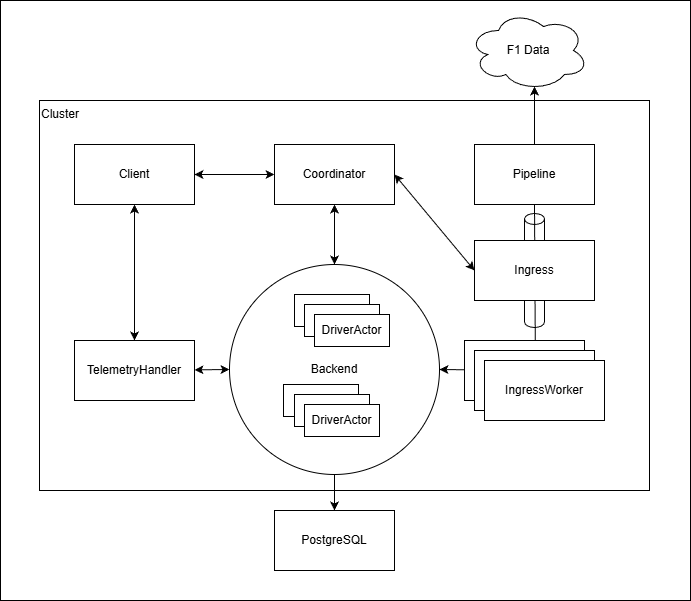

The diagram above was exported from draw.io. Its source (the exported page's mxGraphModel, read from the mxfile embedded in the PNG):
<mxGraphModel dx="945" dy="1136" grid="1" gridSize="10" guides="1" tooltips="1" connect="1" arrows="1" fold="1" page="1" pageScale="1" pageWidth="827" pageHeight="1169" math="0" shadow="0">
  <root>
    <mxCell id="0" />
    <mxCell id="1" parent="0" />
    <mxCell id="GQtd0UVIjVDoP26k7VEz-81" value="" style="rounded=0;whiteSpace=wrap;html=1;" vertex="1" parent="1">
      <mxGeometry x="70" y="250" width="690" height="600" as="geometry" />
    </mxCell>
    <mxCell id="GQtd0UVIjVDoP26k7VEz-52" value="Cluster&lt;div&gt;&lt;/div&gt;" style="rounded=0;whiteSpace=wrap;html=1;align=left;verticalAlign=top;" vertex="1" parent="1">
      <mxGeometry x="109" y="350" width="610" height="390" as="geometry" />
    </mxCell>
    <mxCell id="GQtd0UVIjVDoP26k7VEz-53" value="" style="shape=cylinder3;whiteSpace=wrap;html=1;boundedLbl=1;backgroundOutline=1;size=5.5000000000001705;" vertex="1" parent="1">
      <mxGeometry x="594" y="463" width="20" height="114" as="geometry" />
    </mxCell>
    <mxCell id="GQtd0UVIjVDoP26k7VEz-54" value="" style="endArrow=classic;html=1;rounded=0;entryX=0.424;entryY=-0.033;entryDx=0;entryDy=0;exitX=0.5;exitY=1;exitDx=0;exitDy=0;entryPerimeter=0;" edge="1" parent="1" source="GQtd0UVIjVDoP26k7VEz-64" target="GQtd0UVIjVDoP26k7VEz-76">
      <mxGeometry width="50" height="50" relative="1" as="geometry">
        <mxPoint x="364" y="540" as="sourcePoint" />
        <mxPoint x="414" y="490" as="targetPoint" />
      </mxGeometry>
    </mxCell>
    <mxCell id="GQtd0UVIjVDoP26k7VEz-79" style="edgeStyle=orthogonalEdgeStyle;rounded=0;orthogonalLoop=1;jettySize=auto;html=1;exitX=0.5;exitY=1;exitDx=0;exitDy=0;entryX=0.5;entryY=0;entryDx=0;entryDy=0;" edge="1" parent="1" source="GQtd0UVIjVDoP26k7VEz-55" target="GQtd0UVIjVDoP26k7VEz-78">
      <mxGeometry relative="1" as="geometry" />
    </mxCell>
    <mxCell id="GQtd0UVIjVDoP26k7VEz-55" value="Backend" style="ellipse;whiteSpace=wrap;html=1;aspect=fixed;" vertex="1" parent="1">
      <mxGeometry x="299" y="514" width="210" height="210" as="geometry" />
    </mxCell>
    <mxCell id="GQtd0UVIjVDoP26k7VEz-56" value="" style="rounded=0;whiteSpace=wrap;html=1;" vertex="1" parent="1">
      <mxGeometry x="353" y="634" width="75" height="32" as="geometry" />
    </mxCell>
    <mxCell id="GQtd0UVIjVDoP26k7VEz-57" value="" style="rounded=0;whiteSpace=wrap;html=1;" vertex="1" parent="1">
      <mxGeometry x="364" y="644" width="75" height="32" as="geometry" />
    </mxCell>
    <mxCell id="GQtd0UVIjVDoP26k7VEz-58" value="" style="rounded=0;whiteSpace=wrap;html=1;" vertex="1" parent="1">
      <mxGeometry x="364" y="544" width="75" height="32" as="geometry" />
    </mxCell>
    <mxCell id="GQtd0UVIjVDoP26k7VEz-59" value="" style="rounded=0;whiteSpace=wrap;html=1;" vertex="1" parent="1">
      <mxGeometry x="374" y="554" width="75" height="32" as="geometry" />
    </mxCell>
    <mxCell id="GQtd0UVIjVDoP26k7VEz-60" value="" style="rounded=0;whiteSpace=wrap;html=1;" vertex="1" parent="1">
      <mxGeometry x="534" y="590" width="120" height="60" as="geometry" />
    </mxCell>
    <mxCell id="GQtd0UVIjVDoP26k7VEz-61" value="" style="rounded=0;whiteSpace=wrap;html=1;" vertex="1" parent="1">
      <mxGeometry x="544" y="600" width="120" height="60" as="geometry" />
    </mxCell>
    <mxCell id="GQtd0UVIjVDoP26k7VEz-62" value="Client" style="rounded=0;whiteSpace=wrap;html=1;" vertex="1" parent="1">
      <mxGeometry x="144" y="394" width="120" height="60" as="geometry" />
    </mxCell>
    <mxCell id="GQtd0UVIjVDoP26k7VEz-63" value="TelemetryHandler" style="rounded=0;whiteSpace=wrap;html=1;" vertex="1" parent="1">
      <mxGeometry x="144" y="590" width="120" height="60" as="geometry" />
    </mxCell>
    <mxCell id="GQtd0UVIjVDoP26k7VEz-64" value="Pipeline" style="rounded=0;whiteSpace=wrap;html=1;" vertex="1" parent="1">
      <mxGeometry x="544" y="394" width="120" height="60" as="geometry" />
    </mxCell>
    <mxCell id="GQtd0UVIjVDoP26k7VEz-65" value="F1 Data" style="ellipse;shape=cloud;whiteSpace=wrap;html=1;" vertex="1" parent="1">
      <mxGeometry x="538" y="260" width="120" height="80" as="geometry" />
    </mxCell>
    <mxCell id="GQtd0UVIjVDoP26k7VEz-66" value="" style="endArrow=classic;html=1;rounded=0;entryX=0.55;entryY=0.95;entryDx=0;entryDy=0;entryPerimeter=0;exitX=0.5;exitY=0;exitDx=0;exitDy=0;" edge="1" parent="1" source="GQtd0UVIjVDoP26k7VEz-64" target="GQtd0UVIjVDoP26k7VEz-65">
      <mxGeometry width="50" height="50" relative="1" as="geometry">
        <mxPoint x="584" y="260" as="sourcePoint" />
        <mxPoint x="634" y="210" as="targetPoint" />
      </mxGeometry>
    </mxCell>
    <mxCell id="GQtd0UVIjVDoP26k7VEz-67" value="Ingress" style="rounded=0;whiteSpace=wrap;html=1;" vertex="1" parent="1">
      <mxGeometry x="544" y="490" width="120" height="60" as="geometry" />
    </mxCell>
    <mxCell id="GQtd0UVIjVDoP26k7VEz-68" value="DriverActor" style="rounded=0;whiteSpace=wrap;html=1;" vertex="1" parent="1">
      <mxGeometry x="384" y="564" width="75" height="32" as="geometry" />
    </mxCell>
    <mxCell id="GQtd0UVIjVDoP26k7VEz-69" value="DriverActor" style="rounded=0;whiteSpace=wrap;html=1;" vertex="1" parent="1">
      <mxGeometry x="374" y="654" width="75" height="32" as="geometry" />
    </mxCell>
    <mxCell id="GQtd0UVIjVDoP26k7VEz-70" value="Coordinator" style="rounded=0;whiteSpace=wrap;html=1;" vertex="1" parent="1">
      <mxGeometry x="344" y="394" width="120" height="60" as="geometry" />
    </mxCell>
    <mxCell id="GQtd0UVIjVDoP26k7VEz-71" value="" style="endArrow=classic;startArrow=classic;html=1;rounded=0;entryX=0;entryY=0.5;entryDx=0;entryDy=0;" edge="1" parent="1" source="GQtd0UVIjVDoP26k7VEz-62" target="GQtd0UVIjVDoP26k7VEz-70">
      <mxGeometry width="50" height="50" relative="1" as="geometry">
        <mxPoint x="214" y="460" as="sourcePoint" />
        <mxPoint x="284.71067811865476" y="410" as="targetPoint" />
      </mxGeometry>
    </mxCell>
    <mxCell id="GQtd0UVIjVDoP26k7VEz-72" value="" style="endArrow=classic;startArrow=classic;html=1;rounded=0;entryX=0.5;entryY=1;entryDx=0;entryDy=0;exitX=0.5;exitY=0;exitDx=0;exitDy=0;" edge="1" parent="1" source="GQtd0UVIjVDoP26k7VEz-63" target="GQtd0UVIjVDoP26k7VEz-62">
      <mxGeometry width="50" height="50" relative="1" as="geometry">
        <mxPoint x="114" y="510" as="sourcePoint" />
        <mxPoint x="164" y="460" as="targetPoint" />
      </mxGeometry>
    </mxCell>
    <mxCell id="GQtd0UVIjVDoP26k7VEz-73" value="" style="endArrow=classic;startArrow=classic;html=1;rounded=0;entryX=0;entryY=0.5;entryDx=0;entryDy=0;" edge="1" parent="1" source="GQtd0UVIjVDoP26k7VEz-63" target="GQtd0UVIjVDoP26k7VEz-55">
      <mxGeometry width="50" height="50" relative="1" as="geometry">
        <mxPoint x="154" y="640" as="sourcePoint" />
        <mxPoint x="154" y="660.7106781186549" as="targetPoint" />
      </mxGeometry>
    </mxCell>
    <mxCell id="GQtd0UVIjVDoP26k7VEz-74" value="" style="endArrow=classic;startArrow=classic;html=1;rounded=0;entryX=0.5;entryY=1;entryDx=0;entryDy=0;exitX=0.5;exitY=0;exitDx=0;exitDy=0;" edge="1" parent="1" source="GQtd0UVIjVDoP26k7VEz-55" target="GQtd0UVIjVDoP26k7VEz-70">
      <mxGeometry width="50" height="50" relative="1" as="geometry">
        <mxPoint x="344" y="540" as="sourcePoint" />
        <mxPoint x="394" y="490" as="targetPoint" />
      </mxGeometry>
    </mxCell>
    <mxCell id="GQtd0UVIjVDoP26k7VEz-75" value="" style="endArrow=classic;startArrow=classic;html=1;rounded=0;entryX=0;entryY=0.5;entryDx=0;entryDy=0;exitX=1;exitY=0.5;exitDx=0;exitDy=0;" edge="1" parent="1" source="GQtd0UVIjVDoP26k7VEz-70" target="GQtd0UVIjVDoP26k7VEz-67">
      <mxGeometry width="50" height="50" relative="1" as="geometry">
        <mxPoint x="394" y="350" as="sourcePoint" />
        <mxPoint x="444" y="300" as="targetPoint" />
      </mxGeometry>
    </mxCell>
    <mxCell id="GQtd0UVIjVDoP26k7VEz-76" value="IngressWorker" style="rounded=0;whiteSpace=wrap;html=1;" vertex="1" parent="1">
      <mxGeometry x="554" y="610" width="120" height="60" as="geometry" />
    </mxCell>
    <mxCell id="GQtd0UVIjVDoP26k7VEz-77" value="" style="endArrow=classic;html=1;rounded=0;entryX=1;entryY=0.5;entryDx=0;entryDy=0;" edge="1" parent="1" source="GQtd0UVIjVDoP26k7VEz-60" target="GQtd0UVIjVDoP26k7VEz-55">
      <mxGeometry width="50" height="50" relative="1" as="geometry">
        <mxPoint x="594" y="780" as="sourcePoint" />
        <mxPoint x="644" y="730" as="targetPoint" />
      </mxGeometry>
    </mxCell>
    <mxCell id="GQtd0UVIjVDoP26k7VEz-78" value="PostgreSQL" style="rounded=0;whiteSpace=wrap;html=1;strokeColor=default;align=center;verticalAlign=middle;fontFamily=Helvetica;fontSize=12;fontColor=default;fillColor=default;" vertex="1" parent="1">
      <mxGeometry x="344" y="760" width="120" height="60" as="geometry" />
    </mxCell>
  </root>
</mxGraphModel>